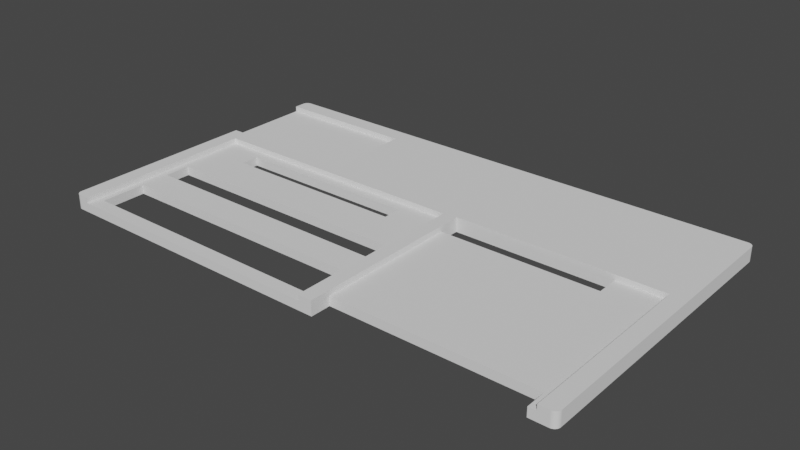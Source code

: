 # Source: IntegrationBlock_001.blend  (saved by Blender 3.6.13; exported with 4.5.12 LTS)
import bpy
from mathutils import Matrix  # noqa: F401  (used for matrix-valued properties, if any)

bpy.ops.wm.read_factory_settings(use_empty=True)
scene = bpy.context.scene
scene.name = 'Scene'

# ---- world
world_world = bpy.data.worlds.new('World'); scene.world = world_world
world_world.use_nodes = True; world_world.node_tree.nodes.clear()
_N = world_world.node_tree.nodes; _L = world_world.node_tree.links
n0 = _N.new('ShaderNodeOutputWorld'); n0.name = 'World Output'; n0.location = (300, 300)
n1 = _N.new('ShaderNodeBackground'); n1.name = 'Background'; n1.location = (10, 300)
n1.inputs[0].default_value = (0.05088, 0.05088, 0.05088, 1.0)
_L.new(n1.outputs[0], n0.inputs[0])
n0.is_active_output = True
world_world.color = (0.05088, 0.05088, 0.05088)
world_world.use_sun_shadow = False
world_world.sun_shadow_jitter_overblur = 0.0

# ---- meshes
me_cube_032 = bpy.data.meshes.new('Cube.032')
me_cube_032.from_pydata([(-70.42, -42.0, -0.5), (-56.0, 0.34, 0.125), (-65.69, -18.02, 0.125), (-65.69, -38.42, 0.125), (-32.61, 12.76, 0.125), (10.44, 2.885, 0.125), (67.56, 9.005, 0.125), (-32.61, 37.24, 0.125), (-67.73, 8.5, 0.125), (-72.0, -40.42, -0.5), (-56.0, 5.44, 0.125), (-65.69, -26.18, 0.125), (-65.69, -10.88, 0.125), (-70.67, -41.98, -0.5), (10.44, -33.83, 0.5), (4.69, -18.02, 0.125), (4.69, -38.42, 0.125), (-5.0, 0.34, 0.125), (6.73, 8.5, 0.125), (10.44, 9.005, 0.125), (4.69, -10.88, 0.125), (4.69, -26.18, 0.125), (-5.0, 5.44, 0.125), (10.44, -36.38, 0.125), (-70.91, -41.92, -0.5), (-71.14, -41.83, -0.5), (54.3, 2.885, 0.125), (10.44, 9.005, 0.125), (-71.35, -41.7, -0.5), (-71.54, -41.54, -0.5), (65.52, -36.38, 0.125), (54.3, 9.005, 0.125), (-71.7, -41.35, -0.5), (-71.83, -41.14, -0.5), (-71.92, -40.91, -0.5), (-71.98, -40.67, -0.5), (-72.0, -40.42, 0.5), (-70.42, -42.0, 0.5), (-71.98, -40.67, 0.5), (-71.92, -40.91, 0.5), (-71.83, -41.14, 0.5), (-71.7, -41.35, 0.5), (-71.54, -41.54, 0.5), (-71.35, -41.7, 0.5), (-71.14, -41.83, 0.5), (-70.91, -41.92, 0.5), (-70.67, -41.98, 0.5), (-72.0, 40.42, -0.5), (-70.42, 42.0, -0.5), (-71.98, 40.67, -0.5), (-71.92, 40.91, -0.5), (-71.83, 41.14, -0.5), (-71.7, 41.35, -0.5), (-71.54, 41.54, -0.5), (-71.35, 41.7, -0.5), (-71.14, 41.83, -0.5), (-70.91, 41.92, -0.5), (-70.67, 41.98, -0.5), (-70.42, 42.0, 0.5), (-72.0, 40.42, 0.5), (-70.67, 41.98, 0.5), (-70.91, 41.92, 0.5), (-71.14, 41.83, 0.5), (-71.35, 41.7, 0.5), (-71.54, 41.54, 0.5), (-71.7, 41.35, 0.5), (-71.83, 41.14, 0.5), (-71.92, 40.91, 0.5), (-71.98, 40.67, 0.5), (72.0, -40.42, -0.5), (70.42, -42.0, -0.5), (71.98, -40.67, -0.5), (71.92, -40.91, -0.5), (71.83, -41.14, -0.5), (71.7, -41.35, -0.5), (71.54, -41.54, -0.5), (71.35, -41.7, -0.5), (71.14, -41.83, -0.5), (70.91, -41.92, -0.5), (70.67, -41.98, -0.5), (70.42, -42.0, 0.5), (72.0, -40.42, 0.5), (70.67, -41.98, 0.5), (70.91, -41.92, 0.5), (71.14, -41.83, 0.5), (71.35, -41.7, 0.5), (71.54, -41.54, 0.5), (71.7, -41.35, 0.5), (71.83, -41.14, 0.5), (71.92, -40.91, 0.5), (71.98, -40.67, 0.5), (70.42, 42.0, -0.5), (72.0, 40.42, -0.5), (70.67, 41.98, -0.5), (70.91, 41.92, -0.5), (71.14, 41.83, -0.5), (71.35, 41.7, -0.5), (71.54, 41.54, -0.5), (71.7, 41.35, -0.5), (71.83, 41.14, -0.5), (71.92, 40.91, -0.5), (71.98, 40.67, -0.5), (72.0, 40.42, 0.5), (70.42, 42.0, 0.5), (71.98, 40.67, 0.5), (71.92, 40.91, 0.5), (71.83, 41.14, 0.5), (71.7, 41.35, 0.5), (71.54, 41.54, 0.5), (71.35, 41.7, 0.5), (71.14, 41.83, 0.5), (70.91, 41.92, 0.5), (70.67, 41.98, 0.5), (10.44, -42.0, 0.125), (10.44, -42.0, 0.5), (65.52, -42.0, 0.125), (67.56, -42.0, 0.125), (67.56, -42.0, 0.5), (65.52, -42.0, -0.5), (10.44, -42.0, -0.5), (10.44, 2.885, -0.5), (10.44, 9.005, -0.5), (65.52, -36.38, -0.5), (64.55, -36.38, -0.5), (54.3, 9.005, -0.5), (54.3, 2.885, -0.5), (10.44, -36.38, -0.5), (67.56, 9.005, 0.5), (10.44, 2.885, 0.125), (10.44, 9.005, 0.5), (-67.73, -42.0, 0.125), (6.73, -42.0, 0.5), (-67.73, -42.0, 0.5), (6.0, -42.0, 0.125), (6.73, -42.0, 0.125), (6.73, 8.5, 0.5), (-67.73, 8.5, 0.5), (4.69, -38.42, -0.5), (4.69, -36.75, -0.5), (-65.69, -38.42, -0.5), (-65.69, -26.18, -0.5), (-56.0, 0.34, -0.5), (-65.69, -10.88, -0.5), (-56.0, 5.44, -0.5), (-65.69, -18.02, -0.5), (-16.28, -10.88, -0.5), (-53.96, -10.88, -0.5), (-5.0, 0.34, -0.5), (-13.5, 0.34, -0.5), (4.69, -10.88, -0.5), (4.69, -26.18, -0.5), (4.69, -18.02, -0.5), (-5.0, 5.44, -0.5), (-72.0, 12.76, 0.5), (-72.0, 37.24, 0.5), (-32.61, 12.76, 0.5), (-32.61, 37.24, 0.5), (-72.0, 12.76, 0.125), (-72.0, 37.24, 0.125)], [], [(37, 0, 119, 113, 114, 131, 134, 133, 130, 132), (115, 118, 70, 80, 117, 116), (92, 102, 81, 69), (45, 46, 37, 132, 136, 135, 131, 114, 14, 129, 127, 117, 80, 82, 83, 84, 85, 86, 87, 88, 89, 90, 81, 102, 104, 105, 106, 107, 108, 109, 110, 111, 112, 103, 58, 60, 61, 62, 63, 64, 65, 66, 67, 68, 59, 154, 156, 155, 153, 36, 38, 39, 40, 41, 42, 43, 44), (59, 47, 9, 36, 153, 157, 158, 154), (48, 58, 103, 91), (0, 37, 46, 13), (13, 46, 45, 24), (24, 45, 44, 25), (25, 44, 43, 28), (28, 43, 42, 29), (29, 42, 41, 32), (32, 41, 40, 33), (33, 40, 39, 34), (34, 39, 38, 35), (35, 38, 36, 9), (58, 48, 57, 60), (60, 57, 56, 61), (61, 56, 55, 62), (62, 55, 54, 63), (63, 54, 53, 64), (64, 53, 52, 65), (65, 52, 51, 66), (66, 51, 50, 67), (67, 50, 49, 68), (68, 49, 47, 59), (102, 92, 101, 104), (104, 101, 100, 105), (105, 100, 99, 106), (106, 99, 98, 107), (107, 98, 97, 108), (108, 97, 96, 109), (109, 96, 95, 110), (110, 95, 94, 111), (111, 94, 93, 112), (112, 93, 91, 103), (80, 70, 79, 82), (82, 79, 78, 83), (83, 78, 77, 84), (84, 77, 76, 85), (85, 76, 75, 86), (86, 75, 74, 87), (87, 74, 73, 88), (88, 73, 72, 89), (89, 72, 71, 90), (90, 71, 69, 81), (101, 92, 69, 71, 72, 73, 74, 75, 76, 77, 78, 79, 70, 118, 122, 123, 125, 124, 96, 97, 98, 99, 100), (9, 47, 49, 50, 51, 52, 53, 54, 55, 56, 57, 48, 91, 93, 94, 95, 96, 124, 121, 120, 125, 123, 126, 138, 150, 151, 149, 145, 148, 147, 152, 143, 141, 146, 142, 144, 140, 139, 29, 32, 33, 34, 35), (119, 0, 13, 24, 25, 28, 29, 139, 137, 138, 126), (146, 141, 148, 145), (140, 144, 151, 150), (14, 114, 113, 23, 128, 27, 129), (31, 26, 128, 23, 30, 115, 116, 6), (6, 116, 117, 127), (129, 27, 31, 6, 127), (126, 23, 113, 119), (123, 122, 30, 23, 126), (115, 30, 122, 118), (121, 19, 5, 120), (124, 31, 27, 19, 121), (125, 26, 31, 124), (128, 26, 125, 120, 5), (128, 5, 19, 27), (132, 130, 8, 136), (136, 8, 18, 135), (18, 134, 131, 135), (22, 17, 1, 10, 8, 130, 3, 11, 2, 12, 20, 15, 21, 16, 133, 134, 18), (21, 15, 2, 11), (22, 18, 8, 10), (133, 16, 3, 130), (142, 12, 2, 144), (145, 149, 20, 12, 142, 146), (151, 15, 20, 149), (15, 151, 144, 2), (140, 11, 3, 139), (150, 21, 11, 140), (16, 21, 150, 138, 137), (137, 139, 3, 16), (1, 141, 143, 10), (152, 22, 10, 143), (147, 17, 22, 152), (1, 17, 147, 148, 141), (7, 156, 154, 158), (156, 7, 4, 155), (155, 4, 157, 153), (157, 4, 7, 158)])
me_cube_032.polygons.foreach_set('material_index', [0, 0, 0, 0, 0, 0, 0, 0, 0, 0, 0, 0, 0, 0, 0, 0, 0, 0, 0, 0, 0, 0, 0, 0, 0, 0, 0, 0, 0, 0, 0, 0, 0, 0, 0, 0, 0, 0, 0, 0, 0, 0, 0, 0, 0, 0, 0, 0, 0, 0, 0, 0, 0, 0, 0, 0, 0, 0, 0, 0, 0, 0, 0, 28376, 28376, 28376, 28376, 28376, 28376, 28376, 28376, 28376, 28376, 28376, 28376, 28376, 28376, 28376, 28376, 28376, 28376, 28376, 0, 0, 0, 0])
_uv = me_cube_032.uv_layers.new(name='UVMap')
_uv.uv.foreach_set('vector', [0.625, 0.9973, 0.375, 0.9973, 0.375, 0.8569, 0.5312, 0.8569, 0.625, 0.8569, 0.625, 0.8633, 0.5312, 0.8633, 0.5312, 0.8646, 0.5312, 0.9926, 0.625, 0.9926, 0.5313, 0.7612, 0.375, 0.7613, 0.375, 0.7527, 0.625, 0.7527, 0.625, 0.7577, 0.5312, 0.7577, 0.375, 0.5047, 0.625, 0.5047, 0.625, 0.7453, 0.375, 0.7453, 0.8731, 0.7498, 0.8727, 0.7499, 0.8723, 0.75, 0.8676, 0.75, 0.8676, 0.5997, 0.7383, 0.5997, 0.7383, 0.75, 0.7319, 0.75, 0.7319, 0.7257, 0.7319, 0.5982, 0.6327, 0.5982, 0.6327, 0.75, 0.6277, 0.75, 0.6273, 0.7499, 0.6269, 0.7498, 0.6265, 0.7495, 0.6261, 0.7491, 0.6258, 0.7486, 0.6255, 0.7481, 0.6253, 0.7474, 0.6251, 0.7468, 0.625, 0.746, 0.625, 0.7453, 0.625, 0.5047, 0.625, 0.504, 0.6251, 0.5032, 0.6253, 0.5026, 0.6255, 0.5019, 0.6258, 0.5014, 0.6261, 0.5009, 0.6265, 0.5005, 0.6269, 0.5002, 0.6273, 0.5001, 0.6277, 0.5, 0.8723, 0.5, 0.8727, 0.5001, 0.8731, 0.5002, 0.8735, 0.5005, 0.8739, 0.5009, 0.8742, 0.5014, 0.8745, 0.5019, 0.8747, 0.5026, 0.8749, 0.5032, 0.875, 0.504, 0.875, 0.5047, 0.875, 0.5142, 0.8066, 0.5142, 0.8066, 0.587, 0.875, 0.587, 0.875, 0.7453, 0.875, 0.746, 0.8749, 0.7468, 0.8747, 0.7474, 0.8745, 0.7481, 0.8742, 0.7486, 0.8739, 0.7491, 0.8735, 0.7495, 0.625, 0.2453, 0.375, 0.2453, 0.375, 0.004689, 0.625, 0.004689, 0.625, 0.163, 0.5312, 0.163, 0.5312, 0.2358, 0.625, 0.2358, 0.375, 0.2527, 0.625, 0.2527, 0.625, 0.4973, 0.375, 0.4973, 0.375, 0.9973, 0.625, 0.9973, 0.625, 0.9977, 0.375, 0.9977, 0.375, 0.9977, 0.625, 0.9977, 0.625, 0.9981, 0.375, 0.9981, 0.375, 0.9981, 0.625, 0.9981, 0.625, 0.9985, 0.375, 0.9985, 0.375, 0.9985, 0.625, 0.9985, 0.625, 0.9989, 0.375, 0.9989, 0.375, 0.9989, 0.625, 0.9989, 0.625, 1.0, 0.375, 1.0, 0.375, 0.0, 0.625, 0.0, 0.625, 0.001933, 0.375, 0.001933, 0.375, 0.001933, 0.625, 0.001933, 0.625, 0.00256, 0.375, 0.00256, 0.375, 0.00256, 0.625, 0.00256, 0.625, 0.00324, 0.375, 0.00324, 0.375, 0.00324, 0.625, 0.00324, 0.625, 0.003956, 0.375, 0.003956, 0.375, 0.003956, 0.625, 0.003956, 0.625, 0.004689, 0.375, 0.004689, 0.625, 0.2527, 0.375, 0.2527, 0.375, 0.2523, 0.625, 0.2523, 0.625, 0.2523, 0.375, 0.2523, 0.375, 0.2519, 0.625, 0.2519, 0.625, 0.2519, 0.375, 0.2519, 0.375, 0.2515, 0.625, 0.2515, 0.625, 0.2515, 0.375, 0.2515, 0.375, 0.2511, 0.625, 0.2511, 0.625, 0.2511, 0.375, 0.2511, 0.375, 0.25, 0.625, 0.25, 0.625, 0.25, 0.375, 0.25, 0.375, 0.2481, 0.625, 0.2481, 0.625, 0.2481, 0.375, 0.2481, 0.375, 0.2474, 0.625, 0.2474, 0.625, 0.2474, 0.375, 0.2474, 0.375, 0.2468, 0.625, 0.2468, 0.625, 0.2468, 0.375, 0.2468, 0.375, 0.246, 0.625, 0.246, 0.625, 0.246, 0.375, 0.246, 0.375, 0.2453, 0.625, 0.2453, 0.625, 0.5047, 0.375, 0.5047, 0.375, 0.504, 0.625, 0.504, 0.625, 0.504, 0.375, 0.504, 0.375, 0.5032, 0.625, 0.5032, 0.625, 0.5032, 0.375, 0.5032, 0.375, 0.5026, 0.625, 0.5026, 0.625, 0.5026, 0.375, 0.5026, 0.375, 0.5019, 0.625, 0.5019, 0.625, 0.5019, 0.375, 0.5019, 0.375, 0.5, 0.625, 0.5, 0.625, 0.5, 0.375, 0.5, 0.375, 0.4989, 0.625, 0.4989, 0.625, 0.4989, 0.375, 0.4989, 0.375, 0.4985, 0.625, 0.4985, 0.625, 0.4985, 0.375, 0.4985, 0.375, 0.4981, 0.625, 0.4981, 0.625, 0.4981, 0.375, 0.4981, 0.375, 0.4977, 0.625, 0.4977, 0.625, 0.4977, 0.375, 0.4977, 0.375, 0.4973, 0.625, 0.4973, 0.625, 0.7527, 0.375, 0.7527, 0.375, 0.7523, 0.625, 0.7523, 0.625, 0.7523, 0.375, 0.7523, 0.375, 0.7519, 0.625, 0.7519, 0.625, 0.7519, 0.375, 0.7519, 0.375, 0.7515, 0.625, 0.7515, 0.625, 0.7515, 0.375, 0.7515, 0.375, 0.7511, 0.625, 0.7511, 0.625, 0.7511, 0.375, 0.7511, 0.375, 0.75, 0.625, 0.75, 0.625, 0.75, 0.375, 0.75, 0.375, 0.7481, 0.625, 0.7481, 0.625, 0.7481, 0.375, 0.7481, 0.375, 0.7474, 0.625, 0.7474, 0.625, 0.7474, 0.375, 0.7474, 0.375, 0.7468, 0.625, 0.7468, 0.625, 0.7468, 0.375, 0.7468, 0.375, 0.746, 0.625, 0.746, 0.625, 0.746, 0.375, 0.746, 0.375, 0.7453, 0.625, 0.7453, 0.375, 0.504, 0.375, 0.5047, 0.375, 0.7453, 0.375, 0.746, 0.3749, 0.7468, 0.3747, 0.7474, 0.3745, 0.7481, 0.3742, 0.7486, 0.3739, 0.7491, 0.3735, 0.7495, 0.3731, 0.7498, 0.3727, 0.7499, 0.3723, 0.75, 0.3637, 0.75, 0.3638, 0.7333, 0.3621, 0.7333, 0.3443, 0.6164, 0.3443, 0.5982, 0.3739, 0.5009, 0.3742, 0.5014, 0.3745, 0.5019, 0.3747, 0.5026, 0.3749, 0.5032, 0.125, 0.7453, 0.125, 0.5047, 0.125, 0.504, 0.1251, 0.5032, 0.1253, 0.5026, 0.1255, 0.5019, 0.1258, 0.5014, 0.1261, 0.5009, 0.1265, 0.5005, 0.1269, 0.5002, 0.1273, 0.5001, 0.1277, 0.5, 0.3723, 0.5, 0.3727, 0.5001, 0.3731, 0.5002, 0.3735, 0.5005, 0.3739, 0.5009, 0.3443, 0.5982, 0.2681, 0.5982, 0.2681, 0.6164, 0.3443, 0.6164, 0.3621, 0.7333, 0.2681, 0.7333, 0.2581, 0.7344, 0.2581, 0.7029, 0.2581, 0.6786, 0.2581, 0.6574, 0.2217, 0.6574, 0.2266, 0.624, 0.2413, 0.624, 0.2413, 0.6088, 0.1528, 0.6088, 0.1528, 0.624, 0.1563, 0.6574, 0.136, 0.6574, 0.136, 0.6786, 0.136, 0.7029, 0.136, 0.7393, 0.1258, 0.7486, 0.1255, 0.7481, 0.1253, 0.7474, 0.1251, 0.7468, 0.125, 0.746, 0.2681, 0.75, 0.1277, 0.75, 0.1273, 0.7499, 0.1269, 0.7498, 0.1265, 0.7495, 0.1261, 0.7491, 0.1258, 0.7486, 0.136, 0.7393, 0.2581, 0.7393, 0.2581, 0.7344, 0.2681, 0.7333, 0.1563, 0.6574, 0.1528, 0.624, 0.2266, 0.624, 0.2217, 0.6574, 0.136, 0.7029, 0.136, 0.6786, 0.2581, 0.6786, 0.2581, 0.7029, 0.5625, 0.04208, 0.5625, 0.002451, 0.375, 0.002451, 0.375, 0.0297, 0.375, 0.2203, 0.375, 0.25, 0.5625, 0.25, 0.317, 0.5, 0.317, 0.5297, 0.125, 0.5297, 0.125, 0.7203, 0.3661, 0.7203, 0.3661, 0.7475, 0.375, 0.7475, 0.375, 0.5, 0.375, 0.5, 0.375, 0.7475, 0.5625, 0.7475, 0.5625, 0.5, 0.5625, 0.25, 0.375, 0.25, 0.375, 0.442, 0.375, 0.5, 0.5625, 0.5, 0.4167, 0.25, 0.625, 0.25, 0.625, 0.02063, 0.4167, 0.02063, 0.4167, 0.4956, 0.4167, 0.5, 0.625, 0.5, 0.625, 0.25, 0.4167, 0.25, 0.625, 0.7294, 0.625, 0.5, 0.4167, 0.5, 0.4167, 0.7294, 0.4167, 0.25, 0.625, 0.25, 0.625, 0.0, 0.4167, 0.0, 0.4167, 0.5, 0.625, 0.5, 0.625, 0.25, 0.625, 0.25, 0.4167, 0.25, 0.4167, 0.75, 0.625, 0.75, 0.625, 0.5, 0.4167, 0.5, 0.625, 1.0, 0.625, 0.75, 0.4167, 0.75, 0.4167, 1.0, 0.625, 1.0, 0.875, 0.75, 0.875, 0.75, 0.875, 0.5, 0.875, 0.5, 0.5625, 0.002451, 0.375, 0.002451, 0.375, 0.25, 0.5625, 0.25, 0.5625, 0.25, 0.375, 0.25, 0.375, 0.5, 0.5625, 0.5, 0.375, 0.5, 0.375, 0.7475, 0.5625, 0.7475, 0.5625, 0.5, 0.3356, 0.515, 0.3356, 0.54, 0.1644, 0.54, 0.1644, 0.515, 0.125, 0.5, 0.125, 0.7475, 0.1318, 0.73, 0.1318, 0.67, 0.1318, 0.63, 0.1318, 0.595, 0.3682, 0.595, 0.3682, 0.63, 0.3682, 0.67, 0.3682, 0.73, 0.3725, 0.7475, 0.375, 0.7475, 0.375, 0.5, 0.3682, 0.67, 0.3682, 0.63, 0.1318, 0.63, 0.1318, 0.67, 0.3356, 0.515, 0.375, 0.5, 0.125, 0.5, 0.1644, 0.515, 0.3725, 0.7475, 0.3682, 0.73, 0.1318, 0.73, 0.125, 0.7475, 0.4167, 0.25, 0.625, 0.25, 0.625, 0.0, 0.4167, 0.0, 0.4167, 0.4255, 0.4167, 0.5, 0.625, 0.5, 0.625, 0.25, 0.4167, 0.25, 0.4167, 0.2917, 0.4167, 0.75, 0.625, 0.75, 0.625, 0.5, 0.4167, 0.5, 0.625, 0.75, 0.4167, 0.75, 0.4167, 1.0, 0.625, 1.0, 0.4167, 0.25, 0.625, 0.25, 0.625, 0.0, 0.4167, 0.0, 0.4167, 0.5, 0.625, 0.5, 0.625, 0.25, 0.4167, 0.25, 0.625, 0.75, 0.625, 0.5, 0.4167, 0.5, 0.4167, 0.7158, 0.4167, 0.75, 0.4167, 0.75, 0.4167, 1.0, 0.625, 1.0, 0.625, 0.75, 0.625, 0.0, 0.4167, 0.0, 0.4167, 0.25, 0.625, 0.25, 0.4167, 0.5, 0.625, 0.5, 0.625, 0.25, 0.4167, 0.25, 0.4167, 0.75, 0.625, 0.75, 0.625, 0.5, 0.4167, 0.5, 0.625, 1.0, 0.625, 0.75, 0.4167, 0.75, 0.4167, 0.7917, 0.4167, 1.0, 0.375, 0.5, 0.5625, 0.5, 0.5625, 0.2525, 0.375, 0.2525, 0.5625, 0.5, 0.375, 0.5, 0.375, 0.75, 0.5625, 0.75, 0.5625, 0.75, 0.375, 0.75, 0.375, 0.9975, 0.5625, 0.9975, 0.1275, 0.75, 0.375, 0.75, 0.375, 0.5, 0.1275, 0.5])
me_cube_032.update()

# ---- objects
ob_cube = bpy.data.objects.new('Cube', me_cube_032)

# ---- transforms, parenting, visibility, modifiers, constraints
ob_cube.location = (0.0, 0.0, -1.5)
ob_cube.scale = (1.0, 1.0, 4.0)

# ---- collection membership
scene.collection.objects.link(ob_cube)

# ---- scene / render settings (as saved in the file)
scene.frame_start = 1; scene.frame_end = 250; scene.frame_set(1)
scene.render.engine = 'BLENDER_EEVEE_NEXT'
scene.cycles.sampling_pattern = 'TABULATED_SOBOL'
scene.view_settings.view_transform = 'Filmic'
scene.unit_settings.scale_length = 0.001
bpy.context.view_layer.update()

# ---- added for rendering (the .blend has no active camera and no usable light): camera, sun
cam_auto = bpy.data.cameras.new('AutoCamera')
cam_auto.lens = 50.0
cam_auto.sensor_width = 36.0
cam_auto.clip_end = 2707.74
ob_auto_camera = bpy.data.objects.new('AutoCamera', cam_auto)
scene.collection.objects.link(ob_auto_camera)
ob_auto_camera.location = (154.288, -185.146, 121.93)
ob_auto_camera.rotation_euler = (1.09748, -7.21219e-08, 0.694738)
scene.camera = ob_auto_camera
light_auto_sun = bpy.data.lights.new('AutoSun', 'SUN')
light_auto_sun.energy = 3.0
light_auto_sun.angle = 0.0523599
ob_auto_sun = bpy.data.objects.new('AutoSun', light_auto_sun)
scene.collection.objects.link(ob_auto_sun)
ob_auto_sun.rotation_euler = (0.872665, 0.174533, 0.523599)
bpy.context.view_layer.update()
